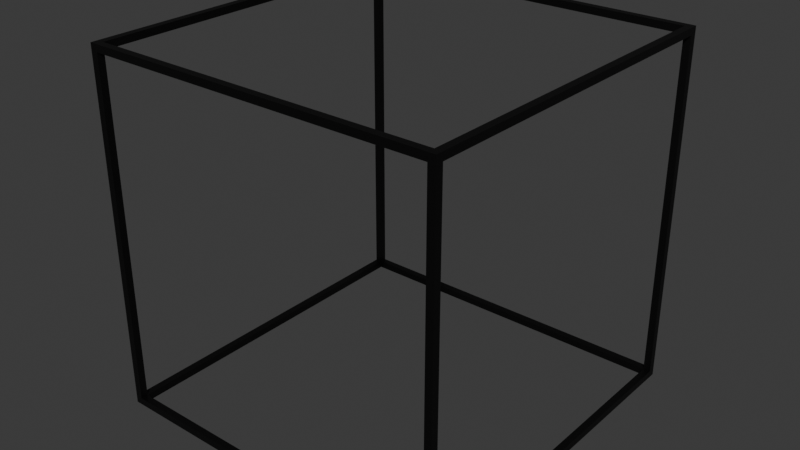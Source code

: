 # Source: debugCube.blend  (saved by Blender 4.1.23; exported with 4.5.12 LTS)
import bpy
from mathutils import Matrix  # noqa: F401  (used for matrix-valued properties, if any)

bpy.ops.wm.read_factory_settings(use_empty=True)
scene = bpy.context.scene
scene.name = 'Scene'

# ---- collections
col_collection = bpy.data.collections.new('Collection'); scene.collection.children.link(col_collection)

# ---- materials (node trees are filled in below, after node groups)
mat_material = bpy.data.materials.new('Material')
mat_material.alpha_threshold = 0.0
mat_material.use_transparent_shadow = False
mat_material.roughness = 0.5
mat_material.line_color = (0.0, 0.0, 0.0, 1.0)

# ---- material node trees
mat_material.use_nodes = True; mat_material.node_tree.nodes.clear()
_N = mat_material.node_tree.nodes; _L = mat_material.node_tree.links
n0 = _N.new('ShaderNodeOutputMaterial'); n0.name = 'Material Output'; n0.location = (300, 300)
n1 = _N.new('ShaderNodeBsdfPrincipled'); n1.name = 'Principled BSDF'; n1.location = (10, 300)
n1.inputs[0].default_value = (0.0, 0.0, 0.0, 1.0)
n1.inputs[3].default_value = 1.45
_L.new(n1.outputs[0], n0.inputs[0])
n0.is_active_output = True

# ---- world
world_world = bpy.data.worlds.new('World'); scene.world = world_world
world_world.use_nodes = True; world_world.node_tree.nodes.clear()
_N = world_world.node_tree.nodes; _L = world_world.node_tree.links
n0 = _N.new('ShaderNodeOutputWorld'); n0.name = 'World Output'; n0.location = (300, 300)
n1 = _N.new('ShaderNodeBackground'); n1.name = 'Background'; n1.location = (10, 300)
n1.inputs[0].default_value = (0.05088, 0.05088, 0.05088, 1.0)
_L.new(n1.outputs[0], n0.inputs[0])
n0.is_active_output = True
world_world.color = (0.05088, 0.05088, 0.05088)
world_world.use_sun_shadow = False
world_world.sun_shadow_jitter_overblur = 0.0

# ---- meshes
me_cube_001 = bpy.data.meshes.new('Cube.001')
me_cube_001.from_pydata([(-1.0, -1.0, -50.0), (-1.0, -1.0, -48.0), (-1.0, 1.0, -50.0), (-1.0, 1.0, -48.0), (1.0, -1.0, -50.0), (1.0, -1.0, -48.0), (1.0, 1.0, -50.0), (1.0, 1.0, -48.0), (0.96, 1.0, -50.0), (0.96, 1.0, -48.0), (0.96, -1.0, -50.0), (0.96, -1.0, -48.0), (-0.96, 1.0, -50.0), (-0.96, -1.0, -48.0), (-0.96, 1.0, -48.0), (-0.96, -1.0, -50.0), (-1.0, 0.96, -50.0), (-1.0, 0.96, -48.0), (1.0, 0.96, -50.0), (1.0, 0.96, -48.0), (0.96, 0.96, -48.0), (0.96, 0.96, -50.0), (-0.96, 0.96, -50.0), (-0.96, 0.96, -48.0), (-1.0, -0.96, -50.0), (1.0, -0.96, -48.0), (0.96, -0.96, -48.0), (0.96, -0.96, -50.0), (-0.96, -0.96, -50.0), (-0.96, -0.96, -48.0), (-1.0, -0.96, -48.0), (1.0, -0.96, -50.0), (-1.0, -1.0, 48.0), (-1.0, -1.0, 50.0), (-1.0, 1.0, 48.0), (-1.0, 1.0, 50.0), (1.0, -1.0, 48.0), (1.0, -1.0, 50.0), (1.0, 1.0, 48.0), (1.0, 1.0, 50.0), (0.96, 1.0, 48.0), (0.96, 1.0, 50.0), (0.96, -1.0, 48.0), (0.96, -1.0, 50.0), (-0.96, 1.0, 48.0), (-0.96, -1.0, 50.0), (-0.96, 1.0, 50.0), (-0.96, -1.0, 48.0), (-1.0, 0.96, 48.0), (-1.0, 0.96, 50.0), (1.0, 0.96, 48.0), (1.0, 0.96, 50.0), (0.96, 0.96, 50.0), (0.96, 0.96, 48.0), (-0.96, 0.96, 48.0), (-0.96, 0.96, 50.0), (-1.0, -0.96, 48.0), (1.0, -0.96, 50.0), (0.96, -0.96, 50.0), (0.96, -0.96, 48.0), (-0.96, -0.96, 48.0), (-0.96, -0.96, 50.0), (-1.0, -0.96, 50.0), (1.0, -0.96, 48.0)], [], [(16, 17, 3, 2), (8, 9, 7, 6), (31, 25, 5, 4), (15, 13, 1, 0), (27, 31, 4, 10), (28, 27, 10, 15), (4, 5, 11, 10), (12, 14, 9, 8), (2, 3, 14, 12), (24, 28, 15, 0), (26, 29, 13, 11), (10, 11, 13, 15), (9, 14, 23, 20), (2, 12, 22, 16), (12, 8, 21, 22), (8, 6, 18, 21), (6, 7, 19, 18), (24, 30, 17, 16), (0, 1, 30, 24), (16, 22, 28, 24), (19, 20, 26, 25), (23, 17, 30, 29), (21, 18, 31, 27), (18, 19, 25, 31), (23, 14, 12, 22, 21, 20), (26, 20, 21, 27), (29, 26, 27, 28), (28, 22, 23, 29), (48, 49, 35, 34), (40, 41, 39, 38), (63, 57, 37, 36), (47, 45, 33, 32), (47, 32, 1, 13), (61, 62, 33, 45), (57, 58, 43, 37), (60, 59, 42, 47), (36, 37, 43, 42), (44, 46, 41, 40), (34, 35, 46, 44), (60, 47, 13, 29), (58, 61, 45, 43), (42, 43, 45, 47), (41, 46, 55, 52), (56, 60, 29, 30), (44, 40, 53, 54), (39, 41, 52, 51), (46, 35, 49, 55), (32, 56, 30, 1), (38, 39, 51, 50), (56, 62, 49, 48), (32, 33, 62, 56), (48, 54, 60, 56), (51, 52, 58, 57), (55, 49, 62, 61), (53, 50, 63, 59), (50, 51, 57, 63), (55, 46, 44, 54, 53, 52), (58, 52, 53, 59), (61, 58, 59, 60), (60, 54, 55, 61), (36, 42, 11, 5), (42, 59, 26, 11), (59, 63, 25, 26), (63, 36, 5, 25), (17, 23, 54, 48), (3, 34, 44, 14), (17, 48, 34, 3), (44, 14, 23, 54), (38, 50, 19, 7), (50, 53, 20, 19), (53, 40, 9, 20), (40, 38, 7, 9)])
_uv = me_cube_001.uv_layers.new(name='UVMap')
_uv.uv.foreach_set('vector', [0.375, 0.25, 0.625, 0.25, 0.625, 0.25, 0.375, 0.25, 0.375, 0.5, 0.625, 0.5, 0.625, 0.5, 0.375, 0.5, 0.375, 0.75, 0.625, 0.75, 0.625, 0.75, 0.375, 0.75, 0.375, 1.0, 0.625, 1.0, 0.625, 1.0, 0.375, 1.0, 0.375, 0.75, 0.375, 0.75, 0.375, 0.75, 0.375, 0.75, 0.125, 0.75, 0.375, 0.75, 0.375, 0.75, 0.125, 0.75, 0.375, 0.75, 0.625, 0.75, 0.625, 0.75, 0.375, 0.75, 0.375, 0.25, 0.625, 0.25, 0.625, 0.5, 0.375, 0.5, 0.375, 0.25, 0.625, 0.25, 0.625, 0.25, 0.375, 0.25, 0.125, 0.75, 0.125, 0.75, 0.125, 0.75, 0.125, 0.75, 0.625, 0.75, 0.875, 0.75, 0.875, 0.75, 0.625, 0.75, 0.375, 0.75, 0.625, 0.75, 0.625, 1.0, 0.375, 1.0, 0.625, 0.5, 0.875, 0.5, 0.875, 0.5, 0.625, 0.5, 0.125, 0.5, 0.125, 0.5, 0.125, 0.5, 0.125, 0.5, 0.125, 0.5, 0.375, 0.5, 0.375, 0.5, 0.125, 0.5, 0.375, 0.5, 0.375, 0.5, 0.375, 0.5, 0.375, 0.5, 0.375, 0.5, 0.625, 0.5, 0.625, 0.5, 0.375, 0.5, 0.375, 0.0, 0.625, 0.0, 0.625, 0.25, 0.375, 0.25, 0.375, 0.0, 0.625, 0.0, 0.625, 0.0, 0.375, 0.0, 0.125, 0.5, 0.125, 0.5, 0.125, 0.75, 0.125, 0.75, 0.625, 0.5, 0.625, 0.5, 0.625, 0.75, 0.625, 0.75, 0.875, 0.5, 0.875, 0.5, 0.875, 0.75, 0.875, 0.75, 0.375, 0.5, 0.375, 0.5, 0.375, 0.75, 0.375, 0.75, 0.375, 0.5, 0.625, 0.5, 0.625, 0.75, 0.375, 0.75, 0.0, 0.0, 0.0, 0.0, 0.0, 0.0, 0.0, 0.0, 0.0, 0.0, 0.0, 0.0, 0.625, 0.75, 0.0, 0.0, 0.375, 0.5, 0.375, 0.75, 0.875, 0.75, 0.625, 0.75, 0.375, 0.75, 0.125, 0.75, 0.125, 0.75, 0.125, 0.5, 0.875, 0.5, 0.875, 0.75, 0.375, 0.25, 0.625, 0.25, 0.625, 0.25, 0.375, 0.25, 0.375, 0.5, 0.625, 0.5, 0.625, 0.5, 0.375, 0.5, 0.375, 0.75, 0.625, 0.75, 0.625, 0.75, 0.375, 0.75, 0.375, 1.0, 0.625, 1.0, 0.625, 1.0, 0.375, 1.0, 0.375, 1.0, 0.375, 1.0, 0.625, 1.0, 0.625, 1.0, 0.875, 0.75, 0.875, 0.75, 0.875, 0.75, 0.875, 0.75, 0.625, 0.75, 0.625, 0.75, 0.625, 0.75, 0.625, 0.75, 0.125, 0.75, 0.375, 0.75, 0.375, 0.75, 0.125, 0.75, 0.375, 0.75, 0.625, 0.75, 0.625, 0.75, 0.375, 0.75, 0.375, 0.25, 0.625, 0.25, 0.625, 0.5, 0.375, 0.5, 0.375, 0.25, 0.625, 0.25, 0.625, 0.25, 0.375, 0.25, 0.125, 0.75, 0.125, 0.75, 0.875, 0.75, 0.875, 0.75, 0.625, 0.75, 0.875, 0.75, 0.875, 0.75, 0.625, 0.75, 0.375, 0.75, 0.625, 0.75, 0.625, 1.0, 0.375, 1.0, 0.625, 0.5, 0.875, 0.5, 0.875, 0.5, 0.625, 0.5, 0.125, 0.75, 0.125, 0.75, 0.875, 0.75, 0.875, 0.75, 0.125, 0.5, 0.375, 0.5, 0.375, 0.5, 0.125, 0.5, 0.625, 0.5, 0.625, 0.5, 0.625, 0.5, 0.625, 0.5, 0.875, 0.5, 0.875, 0.5, 0.875, 0.5, 0.875, 0.5, 0.375, 0.0, 0.375, 0.0, 0.625, 0.0, 0.625, 0.0, 0.375, 0.5, 0.625, 0.5, 0.625, 0.5, 0.375, 0.5, 0.375, 0.0, 0.625, 0.0, 0.625, 0.25, 0.375, 0.25, 0.375, 0.0, 0.625, 0.0, 0.625, 0.0, 0.375, 0.0, 0.125, 0.5, 0.125, 0.5, 0.125, 0.75, 0.125, 0.75, 0.625, 0.5, 0.625, 0.5, 0.625, 0.75, 0.625, 0.75, 0.875, 0.5, 0.875, 0.5, 0.875, 0.75, 0.875, 0.75, 0.375, 0.5, 0.375, 0.5, 0.375, 0.75, 0.375, 0.75, 0.375, 0.5, 0.625, 0.5, 0.625, 0.75, 0.375, 0.75, 0.0, 0.0, 0.0, 0.0, 0.0, 0.0, 0.0, 0.0, 0.0, 0.0, 0.0, 0.0, 0.625, 0.75, 0.0, 0.0, 0.375, 0.5, 0.375, 0.75, 0.875, 0.75, 0.625, 0.75, 0.375, 0.75, 0.125, 0.75, 0.125, 0.75, 0.125, 0.5, 0.875, 0.5, 0.875, 0.75, 0.375, 0.75, 0.375, 0.75, 0.625, 0.75, 0.625, 0.75, 0.375, 0.75, 0.375, 0.75, 0.625, 0.75, 0.625, 0.75, 0.375, 0.75, 0.375, 0.75, 0.625, 0.75, 0.625, 0.75, 0.375, 0.75, 0.375, 0.75, 0.625, 0.75, 0.625, 0.75, 0.875, 0.5, 0.875, 0.5, 0.125, 0.5, 0.125, 0.5, 0.625, 0.25, 0.375, 0.25, 0.375, 0.25, 0.625, 0.25, 0.875, 0.5, 0.125, 0.5, 0.375, 0.25, 0.625, 0.25, 0.0, 0.0, 0.0, 0.0, 0.0, 0.0, 0.0, 0.0, 0.375, 0.5, 0.375, 0.5, 0.625, 0.5, 0.625, 0.5, 0.375, 0.5, 0.375, 0.5, 0.625, 0.5, 0.625, 0.5, 0.375, 0.5, 0.375, 0.5, 0.625, 0.5, 0.625, 0.5, 0.375, 0.5, 0.375, 0.5, 0.625, 0.5, 0.625, 0.5])
me_cube_001.materials.append(mat_material)
me_cube_001.update()

# ---- objects
ob_cube = bpy.data.objects.new('Cube', me_cube_001)

# ---- transforms, parenting, visibility, modifiers, constraints
ob_cube.location = (0.0, 0.0, 0.0)
ob_cube.scale = (0.5, 0.5, 0.01)

# ---- collection membership
col_collection.objects.link(ob_cube)

# ---- scene / render settings (as saved in the file)
scene.frame_start = 1; scene.frame_end = 250; scene.frame_set(1)
scene.render.engine = 'BLENDER_EEVEE_NEXT'
scene.cycles.sampling_pattern = 'TABULATED_SOBOL'
scene.eevee.ray_tracing_options.trace_max_roughness = 0.0
bpy.context.view_layer.update()

# ---- added for rendering (the .blend has no active camera and no usable light): camera, sun
cam_auto = bpy.data.cameras.new('AutoCamera')
cam_auto.lens = 50.0
cam_auto.sensor_width = 36.0
cam_auto.clip_end = 1000.0
ob_auto_camera = bpy.data.objects.new('AutoCamera', cam_auto)
scene.collection.objects.link(ob_auto_camera)
ob_auto_camera.location = (1.60254, -1.92304, 1.28203)
ob_auto_camera.rotation_euler = (1.09748, -7.21219e-08, 0.694738)
scene.camera = ob_auto_camera
light_auto_sun = bpy.data.lights.new('AutoSun', 'SUN')
light_auto_sun.energy = 3.0
light_auto_sun.angle = 0.0523599
ob_auto_sun = bpy.data.objects.new('AutoSun', light_auto_sun)
scene.collection.objects.link(ob_auto_sun)
ob_auto_sun.rotation_euler = (0.872665, 0.174533, 0.523599)
bpy.context.view_layer.update()
